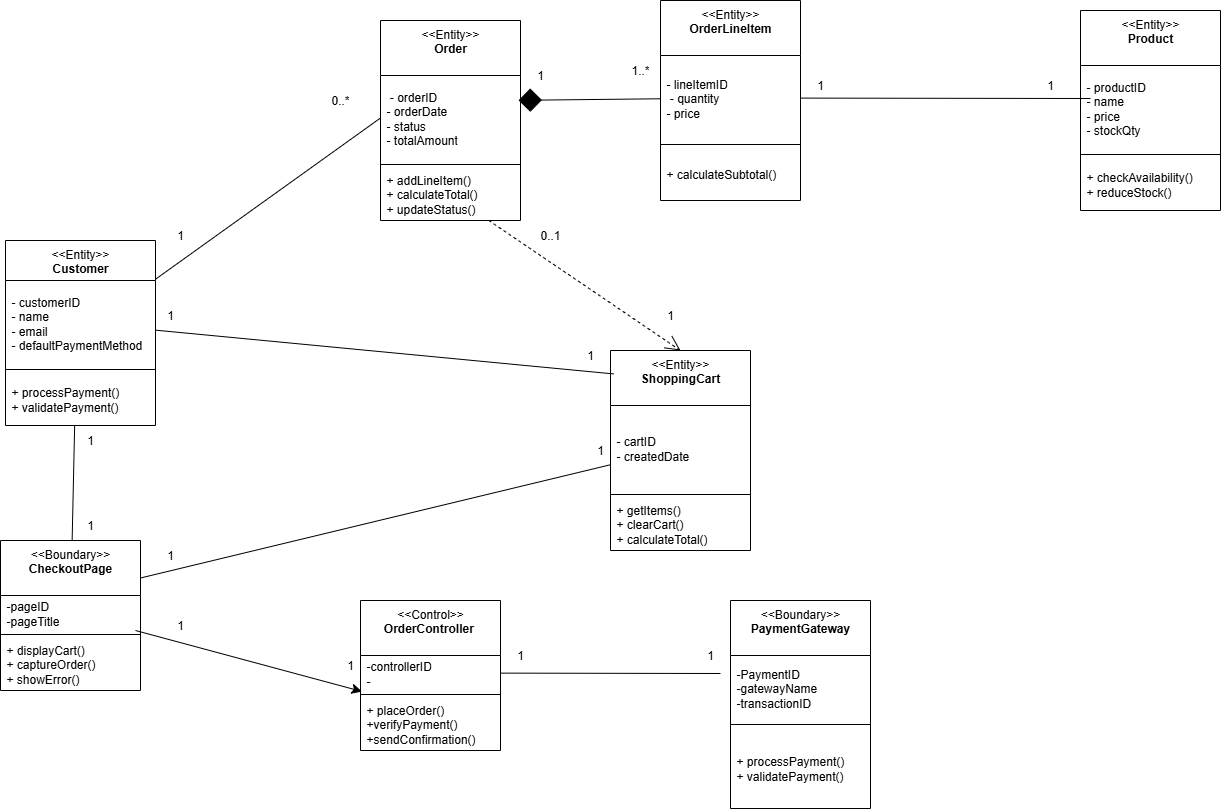

The diagram above was exported from draw.io. Its source (the exported page's mxGraphModel, read from the mxfile embedded in the PNG):
<mxGraphModel dx="1603" dy="945" grid="1" gridSize="10" guides="1" tooltips="1" connect="1" arrows="1" fold="1" page="1" pageScale="1" pageWidth="1100" pageHeight="850" math="0" shadow="0">
  <root>
    <mxCell id="0" />
    <mxCell id="1" parent="0" />
    <mxCell id="snofL6tCuyjJMRnqRNrH-5" value="&amp;lt;&amp;lt;Boundary&amp;gt;&amp;gt;&lt;br&gt;&lt;b&gt;CheckoutPage&lt;/b&gt;&lt;div&gt;&lt;br&gt;&lt;/div&gt;" style="swimlane;fontStyle=0;align=center;verticalAlign=top;childLayout=stackLayout;horizontal=1;startSize=55;horizontalStack=0;resizeParent=1;resizeParentMax=0;resizeLast=0;collapsible=0;marginBottom=0;html=1;whiteSpace=wrap;" parent="1" vertex="1">
      <mxGeometry x="120" y="590" width="140" height="150" as="geometry" />
    </mxCell>
    <mxCell id="snofL6tCuyjJMRnqRNrH-7" value="-pageID&lt;div&gt;-pageTitle&lt;/div&gt;" style="text;html=1;strokeColor=none;fillColor=none;align=left;verticalAlign=middle;spacingLeft=4;spacingRight=4;overflow=hidden;rotatable=0;points=[[0,0.5],[1,0.5]];portConstraint=eastwest;whiteSpace=wrap;" parent="snofL6tCuyjJMRnqRNrH-5" vertex="1">
      <mxGeometry y="55" width="140" height="35" as="geometry" />
    </mxCell>
    <mxCell id="snofL6tCuyjJMRnqRNrH-10" value="" style="line;strokeWidth=1;fillColor=none;align=left;verticalAlign=middle;spacingTop=-1;spacingLeft=3;spacingRight=3;rotatable=0;labelPosition=right;points=[];portConstraint=eastwest;" parent="snofL6tCuyjJMRnqRNrH-5" vertex="1">
      <mxGeometry y="90" width="140" height="8" as="geometry" />
    </mxCell>
    <mxCell id="snofL6tCuyjJMRnqRNrH-12" value="+ displayCart()&amp;nbsp;&lt;br&gt;+ captureOrder()&amp;nbsp;&lt;br&gt;+ showError()" style="text;html=1;strokeColor=none;fillColor=none;align=left;verticalAlign=middle;spacingLeft=4;spacingRight=4;overflow=hidden;rotatable=0;points=[[0,0.5],[1,0.5]];portConstraint=eastwest;whiteSpace=wrap;" parent="snofL6tCuyjJMRnqRNrH-5" vertex="1">
      <mxGeometry y="98" width="140" height="52" as="geometry" />
    </mxCell>
    <mxCell id="snofL6tCuyjJMRnqRNrH-13" value="&amp;lt;&amp;lt;Boundary&amp;gt;&amp;gt;&lt;br&gt;&lt;b&gt;PaymentGateway&lt;/b&gt;&lt;div&gt;&lt;br&gt;&lt;/div&gt;" style="swimlane;fontStyle=0;align=center;verticalAlign=top;childLayout=stackLayout;horizontal=1;startSize=55;horizontalStack=0;resizeParent=1;resizeParentMax=0;resizeLast=0;collapsible=0;marginBottom=0;html=1;whiteSpace=wrap;" parent="1" vertex="1">
      <mxGeometry x="850" y="650" width="140" height="208" as="geometry" />
    </mxCell>
    <mxCell id="snofL6tCuyjJMRnqRNrH-14" value="-PaymentID&lt;div&gt;-gatewayName&lt;div&gt;-transactionID&lt;/div&gt;&lt;/div&gt;" style="text;html=1;strokeColor=none;fillColor=none;align=left;verticalAlign=middle;spacingLeft=4;spacingRight=4;overflow=hidden;rotatable=0;points=[[0,0.5],[1,0.5]];portConstraint=eastwest;whiteSpace=wrap;" parent="snofL6tCuyjJMRnqRNrH-13" vertex="1">
      <mxGeometry y="55" width="140" height="65" as="geometry" />
    </mxCell>
    <mxCell id="snofL6tCuyjJMRnqRNrH-16" value="" style="line;strokeWidth=1;fillColor=none;align=left;verticalAlign=middle;spacingTop=-1;spacingLeft=3;spacingRight=3;rotatable=0;labelPosition=right;points=[];portConstraint=eastwest;" parent="snofL6tCuyjJMRnqRNrH-13" vertex="1">
      <mxGeometry y="120" width="140" height="8" as="geometry" />
    </mxCell>
    <mxCell id="snofL6tCuyjJMRnqRNrH-17" value="+ processPayment()&amp;nbsp;&amp;nbsp;&lt;div&gt;+ validatePayment()&lt;/div&gt;" style="text;html=1;strokeColor=none;fillColor=none;align=left;verticalAlign=middle;spacingLeft=4;spacingRight=4;overflow=hidden;rotatable=0;points=[[0,0.5],[1,0.5]];portConstraint=eastwest;whiteSpace=wrap;" parent="snofL6tCuyjJMRnqRNrH-13" vertex="1">
      <mxGeometry y="128" width="140" height="80" as="geometry" />
    </mxCell>
    <mxCell id="snofL6tCuyjJMRnqRNrH-18" value="&amp;lt;&amp;lt;Control&amp;gt;&amp;gt;&lt;br&gt;&lt;b&gt;OrderController&lt;/b&gt;&amp;nbsp;&lt;br&gt;&lt;div&gt;&lt;br&gt;&lt;/div&gt;" style="swimlane;fontStyle=0;align=center;verticalAlign=top;childLayout=stackLayout;horizontal=1;startSize=55;horizontalStack=0;resizeParent=1;resizeParentMax=0;resizeLast=0;collapsible=0;marginBottom=0;html=1;whiteSpace=wrap;" parent="1" vertex="1">
      <mxGeometry x="480" y="650" width="140" height="150" as="geometry" />
    </mxCell>
    <mxCell id="snofL6tCuyjJMRnqRNrH-19" value="-controllerID&lt;div&gt;-&lt;/div&gt;" style="text;html=1;strokeColor=none;fillColor=none;align=left;verticalAlign=middle;spacingLeft=4;spacingRight=4;overflow=hidden;rotatable=0;points=[[0,0.5],[1,0.5]];portConstraint=eastwest;whiteSpace=wrap;" parent="snofL6tCuyjJMRnqRNrH-18" vertex="1">
      <mxGeometry y="55" width="140" height="35" as="geometry" />
    </mxCell>
    <mxCell id="snofL6tCuyjJMRnqRNrH-21" value="" style="line;strokeWidth=1;fillColor=none;align=left;verticalAlign=middle;spacingTop=-1;spacingLeft=3;spacingRight=3;rotatable=0;labelPosition=right;points=[];portConstraint=eastwest;" parent="snofL6tCuyjJMRnqRNrH-18" vertex="1">
      <mxGeometry y="90" width="140" height="8" as="geometry" />
    </mxCell>
    <mxCell id="snofL6tCuyjJMRnqRNrH-22" value="+ placeOrder()&amp;nbsp; +verifyPayment()&amp;nbsp; +sendConfirmation()" style="text;html=1;strokeColor=none;fillColor=none;align=left;verticalAlign=middle;spacingLeft=4;spacingRight=4;overflow=hidden;rotatable=0;points=[[0,0.5],[1,0.5]];portConstraint=eastwest;whiteSpace=wrap;" parent="snofL6tCuyjJMRnqRNrH-18" vertex="1">
      <mxGeometry y="98" width="140" height="52" as="geometry" />
    </mxCell>
    <mxCell id="snofL6tCuyjJMRnqRNrH-47" style="edgeStyle=none;curved=1;rounded=0;orthogonalLoop=1;jettySize=auto;html=1;entryX=0;entryY=0.5;entryDx=0;entryDy=0;fontSize=12;startSize=8;endSize=8;endArrow=none;endFill=0;" parent="1" source="snofL6tCuyjJMRnqRNrH-23" target="snofL6tCuyjJMRnqRNrH-29" edge="1">
      <mxGeometry relative="1" as="geometry" />
    </mxCell>
    <mxCell id="snofL6tCuyjJMRnqRNrH-23" value="&amp;lt;&amp;lt;Entity&amp;gt;&amp;gt;&lt;br&gt;&lt;b&gt;Customer&lt;/b&gt;&lt;br&gt;&lt;div&gt;&lt;br&gt;&lt;/div&gt;" style="swimlane;fontStyle=0;align=center;verticalAlign=top;childLayout=stackLayout;horizontal=1;startSize=40;horizontalStack=0;resizeParent=1;resizeParentMax=0;resizeLast=0;collapsible=0;marginBottom=0;html=1;whiteSpace=wrap;" parent="1" vertex="1">
      <mxGeometry x="125" y="290" width="150" height="185" as="geometry" />
    </mxCell>
    <mxCell id="snofL6tCuyjJMRnqRNrH-24" value="- customerID&amp;nbsp;&lt;br&gt;- name&amp;nbsp;&lt;br&gt;- email&amp;nbsp;&lt;br&gt;- defaultPaymentMethod" style="text;html=1;strokeColor=none;fillColor=none;align=left;verticalAlign=middle;spacingLeft=4;spacingRight=4;overflow=hidden;rotatable=0;points=[[0,0.5],[1,0.5]];portConstraint=eastwest;whiteSpace=wrap;" parent="snofL6tCuyjJMRnqRNrH-23" vertex="1">
      <mxGeometry y="40" width="150" height="85" as="geometry" />
    </mxCell>
    <mxCell id="snofL6tCuyjJMRnqRNrH-26" value="" style="line;strokeWidth=1;fillColor=none;align=left;verticalAlign=middle;spacingTop=-1;spacingLeft=3;spacingRight=3;rotatable=0;labelPosition=right;points=[];portConstraint=eastwest;" parent="snofL6tCuyjJMRnqRNrH-23" vertex="1">
      <mxGeometry y="125" width="150" height="8" as="geometry" />
    </mxCell>
    <mxCell id="snofL6tCuyjJMRnqRNrH-27" value="+ processPayment()&amp;nbsp;&amp;nbsp;&lt;div&gt;+ validatePayment()&lt;/div&gt;" style="text;html=1;strokeColor=none;fillColor=none;align=left;verticalAlign=middle;spacingLeft=4;spacingRight=4;overflow=hidden;rotatable=0;points=[[0,0.5],[1,0.5]];portConstraint=eastwest;whiteSpace=wrap;" parent="snofL6tCuyjJMRnqRNrH-23" vertex="1">
      <mxGeometry y="133" width="150" height="52" as="geometry" />
    </mxCell>
    <mxCell id="snofL6tCuyjJMRnqRNrH-28" value="&amp;lt;&amp;lt;Entity&amp;gt;&amp;gt;&lt;br&gt;&lt;b&gt;Order&lt;/b&gt;&lt;br&gt;&lt;div&gt;&lt;br&gt;&lt;/div&gt;" style="swimlane;fontStyle=0;align=center;verticalAlign=top;childLayout=stackLayout;horizontal=1;startSize=55;horizontalStack=0;resizeParent=1;resizeParentMax=0;resizeLast=0;collapsible=0;marginBottom=0;html=1;whiteSpace=wrap;" parent="1" vertex="1">
      <mxGeometry x="500" y="70" width="140" height="200" as="geometry" />
    </mxCell>
    <mxCell id="snofL6tCuyjJMRnqRNrH-29" value="&amp;nbsp;- orderID&amp;nbsp;&lt;div&gt;- orderDate&amp;nbsp;&lt;/div&gt;&lt;div&gt;- status&amp;nbsp;&lt;/div&gt;&lt;div&gt;- totalAmount&lt;/div&gt;" style="text;html=1;strokeColor=none;fillColor=none;align=left;verticalAlign=middle;spacingLeft=4;spacingRight=4;overflow=hidden;rotatable=0;points=[[0,0.5],[1,0.5]];portConstraint=eastwest;whiteSpace=wrap;" parent="snofL6tCuyjJMRnqRNrH-28" vertex="1">
      <mxGeometry y="55" width="140" height="85" as="geometry" />
    </mxCell>
    <mxCell id="snofL6tCuyjJMRnqRNrH-30" value="" style="line;strokeWidth=1;fillColor=none;align=left;verticalAlign=middle;spacingTop=-1;spacingLeft=3;spacingRight=3;rotatable=0;labelPosition=right;points=[];portConstraint=eastwest;" parent="snofL6tCuyjJMRnqRNrH-28" vertex="1">
      <mxGeometry y="140" width="140" height="8" as="geometry" />
    </mxCell>
    <mxCell id="snofL6tCuyjJMRnqRNrH-31" value="+ addLineItem()&amp;nbsp;&lt;div&gt;+ calculateTotal()&amp;nbsp;&lt;div&gt;+ updateStatus()&lt;/div&gt;&lt;/div&gt;" style="text;html=1;strokeColor=none;fillColor=none;align=left;verticalAlign=middle;spacingLeft=4;spacingRight=4;overflow=hidden;rotatable=0;points=[[0,0.5],[1,0.5]];portConstraint=eastwest;whiteSpace=wrap;" parent="snofL6tCuyjJMRnqRNrH-28" vertex="1">
      <mxGeometry y="148" width="140" height="52" as="geometry" />
    </mxCell>
    <mxCell id="snofL6tCuyjJMRnqRNrH-32" value="&amp;lt;&amp;lt;Entity&amp;gt;&amp;gt;&lt;br&gt;&lt;b&gt;OrderLineItem&lt;/b&gt;&lt;br&gt;&lt;div&gt;&lt;br&gt;&lt;/div&gt;" style="swimlane;fontStyle=0;align=center;verticalAlign=top;childLayout=stackLayout;horizontal=1;startSize=55;horizontalStack=0;resizeParent=1;resizeParentMax=0;resizeLast=0;collapsible=0;marginBottom=0;html=1;whiteSpace=wrap;" parent="1" vertex="1">
      <mxGeometry x="780" y="50" width="140" height="200" as="geometry" />
    </mxCell>
    <mxCell id="snofL6tCuyjJMRnqRNrH-33" value="- lineItemID&lt;div&gt;&amp;nbsp;&lt;span style=&quot;background-color: transparent; color: light-dark(rgb(0, 0, 0), rgb(255, 255, 255));&quot;&gt;- quantity&amp;nbsp;&lt;/span&gt;&lt;/div&gt;&lt;div&gt;&lt;span style=&quot;background-color: transparent; color: light-dark(rgb(0, 0, 0), rgb(255, 255, 255));&quot;&gt;- price&lt;/span&gt;&lt;/div&gt;" style="text;html=1;strokeColor=none;fillColor=none;align=left;verticalAlign=middle;spacingLeft=4;spacingRight=4;overflow=hidden;rotatable=0;points=[[0,0.5],[1,0.5]];portConstraint=eastwest;whiteSpace=wrap;" parent="snofL6tCuyjJMRnqRNrH-32" vertex="1">
      <mxGeometry y="55" width="140" height="85" as="geometry" />
    </mxCell>
    <mxCell id="snofL6tCuyjJMRnqRNrH-34" value="" style="line;strokeWidth=1;fillColor=none;align=left;verticalAlign=middle;spacingTop=-1;spacingLeft=3;spacingRight=3;rotatable=0;labelPosition=right;points=[];portConstraint=eastwest;" parent="snofL6tCuyjJMRnqRNrH-32" vertex="1">
      <mxGeometry y="140" width="140" height="8" as="geometry" />
    </mxCell>
    <mxCell id="snofL6tCuyjJMRnqRNrH-35" value="+ calculateSubtotal()&amp;nbsp;" style="text;html=1;strokeColor=none;fillColor=none;align=left;verticalAlign=middle;spacingLeft=4;spacingRight=4;overflow=hidden;rotatable=0;points=[[0,0.5],[1,0.5]];portConstraint=eastwest;whiteSpace=wrap;" parent="snofL6tCuyjJMRnqRNrH-32" vertex="1">
      <mxGeometry y="148" width="140" height="52" as="geometry" />
    </mxCell>
    <mxCell id="snofL6tCuyjJMRnqRNrH-36" value="&amp;lt;&amp;lt;Entity&amp;gt;&amp;gt;&lt;br&gt;&lt;b&gt;ShoppingCart&lt;/b&gt;&lt;br&gt;&lt;div&gt;&lt;br&gt;&lt;/div&gt;" style="swimlane;fontStyle=0;align=center;verticalAlign=top;childLayout=stackLayout;horizontal=1;startSize=55;horizontalStack=0;resizeParent=1;resizeParentMax=0;resizeLast=0;collapsible=0;marginBottom=0;html=1;whiteSpace=wrap;" parent="1" vertex="1">
      <mxGeometry x="730" y="400" width="140" height="200" as="geometry" />
    </mxCell>
    <mxCell id="snofL6tCuyjJMRnqRNrH-37" value="- cartID&amp;nbsp;&lt;div&gt;- createdDate&amp;nbsp; &amp;nbsp; &amp;nbsp; &amp;nbsp; &amp;nbsp; &amp;nbsp;&amp;nbsp;&lt;/div&gt;" style="text;html=1;strokeColor=none;fillColor=none;align=left;verticalAlign=middle;spacingLeft=4;spacingRight=4;overflow=hidden;rotatable=0;points=[[0,0.5],[1,0.5]];portConstraint=eastwest;whiteSpace=wrap;" parent="snofL6tCuyjJMRnqRNrH-36" vertex="1">
      <mxGeometry y="55" width="140" height="85" as="geometry" />
    </mxCell>
    <mxCell id="snofL6tCuyjJMRnqRNrH-38" value="" style="line;strokeWidth=1;fillColor=none;align=left;verticalAlign=middle;spacingTop=-1;spacingLeft=3;spacingRight=3;rotatable=0;labelPosition=right;points=[];portConstraint=eastwest;" parent="snofL6tCuyjJMRnqRNrH-36" vertex="1">
      <mxGeometry y="140" width="140" height="8" as="geometry" />
    </mxCell>
    <mxCell id="snofL6tCuyjJMRnqRNrH-39" value="+ getItems()&amp;nbsp;&lt;div&gt;+ clearCart()&amp;nbsp;&lt;div&gt;+ calculateTotal()&lt;/div&gt;&lt;/div&gt;" style="text;html=1;strokeColor=none;fillColor=none;align=left;verticalAlign=middle;spacingLeft=4;spacingRight=4;overflow=hidden;rotatable=0;points=[[0,0.5],[1,0.5]];portConstraint=eastwest;whiteSpace=wrap;" parent="snofL6tCuyjJMRnqRNrH-36" vertex="1">
      <mxGeometry y="148" width="140" height="52" as="geometry" />
    </mxCell>
    <mxCell id="snofL6tCuyjJMRnqRNrH-40" value="&amp;lt;&amp;lt;Entity&amp;gt;&amp;gt;&lt;br&gt;&lt;b&gt;Product&lt;/b&gt;&lt;br&gt;&lt;div&gt;&lt;br&gt;&lt;/div&gt;" style="swimlane;fontStyle=0;align=center;verticalAlign=top;childLayout=stackLayout;horizontal=1;startSize=55;horizontalStack=0;resizeParent=1;resizeParentMax=0;resizeLast=0;collapsible=0;marginBottom=0;html=1;whiteSpace=wrap;" parent="1" vertex="1">
      <mxGeometry x="1200" y="60" width="140" height="200" as="geometry" />
    </mxCell>
    <mxCell id="snofL6tCuyjJMRnqRNrH-41" value="- productID&amp;nbsp;&lt;div&gt;- name&amp;nbsp;&lt;/div&gt;&lt;div&gt;- price&amp;nbsp;&lt;/div&gt;&lt;div&gt;- stockQty&lt;/div&gt;" style="text;html=1;strokeColor=none;fillColor=none;align=left;verticalAlign=middle;spacingLeft=4;spacingRight=4;overflow=hidden;rotatable=0;points=[[0,0.5],[1,0.5]];portConstraint=eastwest;whiteSpace=wrap;" parent="snofL6tCuyjJMRnqRNrH-40" vertex="1">
      <mxGeometry y="55" width="140" height="85" as="geometry" />
    </mxCell>
    <mxCell id="snofL6tCuyjJMRnqRNrH-42" value="" style="line;strokeWidth=1;fillColor=none;align=left;verticalAlign=middle;spacingTop=-1;spacingLeft=3;spacingRight=3;rotatable=0;labelPosition=right;points=[];portConstraint=eastwest;" parent="snofL6tCuyjJMRnqRNrH-40" vertex="1">
      <mxGeometry y="140" width="140" height="8" as="geometry" />
    </mxCell>
    <mxCell id="snofL6tCuyjJMRnqRNrH-43" value="+ checkAvailability()&amp;nbsp;&lt;br&gt;+ reduceStock()" style="text;html=1;strokeColor=none;fillColor=none;align=left;verticalAlign=middle;spacingLeft=4;spacingRight=4;overflow=hidden;rotatable=0;points=[[0,0.5],[1,0.5]];portConstraint=eastwest;whiteSpace=wrap;" parent="snofL6tCuyjJMRnqRNrH-40" vertex="1">
      <mxGeometry y="148" width="140" height="52" as="geometry" />
    </mxCell>
    <mxCell id="snofL6tCuyjJMRnqRNrH-48" value="" style="endArrow=none;html=1;rounded=0;fontSize=12;startSize=8;endSize=8;curved=1;entryX=0.461;entryY=1;entryDx=0;entryDy=0;entryPerimeter=0;endFill=0;" parent="1" source="snofL6tCuyjJMRnqRNrH-5" target="snofL6tCuyjJMRnqRNrH-27" edge="1">
      <mxGeometry width="50" height="50" relative="1" as="geometry">
        <mxPoint x="194" y="590" as="sourcePoint" />
        <mxPoint x="290" y="375" as="targetPoint" />
      </mxGeometry>
    </mxCell>
    <mxCell id="snofL6tCuyjJMRnqRNrH-50" style="edgeStyle=none;curved=1;rounded=0;orthogonalLoop=1;jettySize=auto;html=1;entryX=0.986;entryY=0.292;entryDx=0;entryDy=0;entryPerimeter=0;fontSize=12;startSize=8;endSize=21;endArrow=diamond;endFill=1;" parent="1" source="snofL6tCuyjJMRnqRNrH-33" target="snofL6tCuyjJMRnqRNrH-29" edge="1">
      <mxGeometry relative="1" as="geometry" />
    </mxCell>
    <mxCell id="snofL6tCuyjJMRnqRNrH-53" style="edgeStyle=none;curved=1;rounded=0;orthogonalLoop=1;jettySize=auto;html=1;entryX=0.021;entryY=0.117;entryDx=0;entryDy=0;entryPerimeter=0;fontSize=12;startSize=8;endSize=8;endArrow=none;endFill=0;" parent="1" source="snofL6tCuyjJMRnqRNrH-24" target="snofL6tCuyjJMRnqRNrH-36" edge="1">
      <mxGeometry relative="1" as="geometry" />
    </mxCell>
    <mxCell id="snofL6tCuyjJMRnqRNrH-54" style="edgeStyle=none;curved=1;rounded=0;orthogonalLoop=1;jettySize=auto;html=1;entryX=0.011;entryY=1.029;entryDx=0;entryDy=0;entryPerimeter=0;fontSize=12;startSize=8;endSize=8;" parent="1" source="snofL6tCuyjJMRnqRNrH-7" target="snofL6tCuyjJMRnqRNrH-19" edge="1">
      <mxGeometry relative="1" as="geometry" />
    </mxCell>
    <mxCell id="snofL6tCuyjJMRnqRNrH-55" style="edgeStyle=none;curved=1;rounded=0;orthogonalLoop=1;jettySize=auto;html=1;fontSize=12;startSize=8;endSize=8;endArrow=none;endFill=0;" parent="1" source="snofL6tCuyjJMRnqRNrH-19" edge="1">
      <mxGeometry relative="1" as="geometry">
        <mxPoint x="840" y="723" as="targetPoint" />
      </mxGeometry>
    </mxCell>
    <mxCell id="snofL6tCuyjJMRnqRNrH-56" style="edgeStyle=none;curved=1;rounded=0;orthogonalLoop=1;jettySize=auto;html=1;entryX=-0.005;entryY=0.699;entryDx=0;entryDy=0;entryPerimeter=0;fontSize=12;startSize=8;endSize=8;exitX=1;exitY=0.25;exitDx=0;exitDy=0;endArrow=none;endFill=0;" parent="1" source="snofL6tCuyjJMRnqRNrH-5" target="snofL6tCuyjJMRnqRNrH-37" edge="1">
      <mxGeometry relative="1" as="geometry" />
    </mxCell>
    <mxCell id="snofL6tCuyjJMRnqRNrH-58" style="edgeStyle=none;curved=1;rounded=0;orthogonalLoop=1;jettySize=auto;html=1;entryX=0.5;entryY=0;entryDx=0;entryDy=0;fontSize=12;startSize=8;endSize=13;dashed=1;endArrow=open;endFill=0;" parent="1" source="snofL6tCuyjJMRnqRNrH-31" target="snofL6tCuyjJMRnqRNrH-36" edge="1">
      <mxGeometry relative="1" as="geometry" />
    </mxCell>
    <mxCell id="snofL6tCuyjJMRnqRNrH-59" value="1" style="text;html=1;align=center;verticalAlign=middle;whiteSpace=wrap;rounded=0;" parent="1" vertex="1">
      <mxGeometry x="270" y="270" width="60" height="30" as="geometry" />
    </mxCell>
    <mxCell id="snofL6tCuyjJMRnqRNrH-61" value="0..*" style="text;html=1;align=center;verticalAlign=middle;whiteSpace=wrap;rounded=0;" parent="1" vertex="1">
      <mxGeometry x="430" y="135" width="60" height="30" as="geometry" />
    </mxCell>
    <mxCell id="snofL6tCuyjJMRnqRNrH-62" value="1" style="text;html=1;align=center;verticalAlign=middle;whiteSpace=wrap;rounded=0;" parent="1" vertex="1">
      <mxGeometry x="630" y="110" width="60" height="30" as="geometry" />
    </mxCell>
    <mxCell id="snofL6tCuyjJMRnqRNrH-63" value="1..*" style="text;html=1;align=center;verticalAlign=middle;whiteSpace=wrap;rounded=0;" parent="1" vertex="1">
      <mxGeometry x="730" y="105" width="60" height="30" as="geometry" />
    </mxCell>
    <mxCell id="snofL6tCuyjJMRnqRNrH-64" value="1" style="text;html=1;align=center;verticalAlign=middle;whiteSpace=wrap;rounded=0;" parent="1" vertex="1">
      <mxGeometry x="910" y="120" width="60" height="30" as="geometry" />
    </mxCell>
    <mxCell id="snofL6tCuyjJMRnqRNrH-65" value="1" style="text;html=1;align=center;verticalAlign=middle;whiteSpace=wrap;rounded=0;" parent="1" vertex="1">
      <mxGeometry x="1140" y="120" width="60" height="30" as="geometry" />
    </mxCell>
    <mxCell id="snofL6tCuyjJMRnqRNrH-68" value="1" style="text;html=1;align=center;verticalAlign=middle;whiteSpace=wrap;rounded=0;" parent="1" vertex="1">
      <mxGeometry x="260" y="350" width="60" height="30" as="geometry" />
    </mxCell>
    <mxCell id="snofL6tCuyjJMRnqRNrH-69" value="1" style="text;html=1;align=center;verticalAlign=middle;whiteSpace=wrap;rounded=0;" parent="1" vertex="1">
      <mxGeometry x="680" y="390" width="60" height="30" as="geometry" />
    </mxCell>
    <mxCell id="snofL6tCuyjJMRnqRNrH-70" value="1" style="text;html=1;align=center;verticalAlign=middle;whiteSpace=wrap;rounded=0;" parent="1" vertex="1">
      <mxGeometry x="440" y="700" width="60" height="30" as="geometry" />
    </mxCell>
    <mxCell id="snofL6tCuyjJMRnqRNrH-71" value="1" style="text;html=1;align=center;verticalAlign=middle;whiteSpace=wrap;rounded=0;" parent="1" vertex="1">
      <mxGeometry x="270" y="660" width="60" height="30" as="geometry" />
    </mxCell>
    <mxCell id="snofL6tCuyjJMRnqRNrH-72" value="1" style="text;html=1;align=center;verticalAlign=middle;whiteSpace=wrap;rounded=0;" parent="1" vertex="1">
      <mxGeometry x="610" y="690" width="60" height="30" as="geometry" />
    </mxCell>
    <mxCell id="snofL6tCuyjJMRnqRNrH-73" value="1" style="text;html=1;align=center;verticalAlign=middle;whiteSpace=wrap;rounded=0;" parent="1" vertex="1">
      <mxGeometry x="800" y="690" width="60" height="30" as="geometry" />
    </mxCell>
    <mxCell id="snofL6tCuyjJMRnqRNrH-74" style="edgeStyle=none;curved=1;rounded=0;orthogonalLoop=1;jettySize=auto;html=1;fontSize=12;startSize=8;endSize=22;endArrow=none;endFill=0;" parent="1" target="snofL6tCuyjJMRnqRNrH-33" edge="1">
      <mxGeometry relative="1" as="geometry">
        <mxPoint x="1210" y="148" as="sourcePoint" />
      </mxGeometry>
    </mxCell>
    <mxCell id="snofL6tCuyjJMRnqRNrH-75" value="1" style="text;html=1;align=center;verticalAlign=middle;whiteSpace=wrap;rounded=0;" parent="1" vertex="1">
      <mxGeometry x="760" y="350" width="60" height="30" as="geometry" />
    </mxCell>
    <mxCell id="snofL6tCuyjJMRnqRNrH-76" value="0..1" style="text;html=1;align=center;verticalAlign=middle;whiteSpace=wrap;rounded=0;" parent="1" vertex="1">
      <mxGeometry x="640" y="270" width="60" height="30" as="geometry" />
    </mxCell>
    <mxCell id="snofL6tCuyjJMRnqRNrH-77" value="1" style="text;html=1;align=center;verticalAlign=middle;whiteSpace=wrap;rounded=0;" parent="1" vertex="1">
      <mxGeometry x="260" y="590" width="60" height="30" as="geometry" />
    </mxCell>
    <mxCell id="snofL6tCuyjJMRnqRNrH-78" value="1" style="text;html=1;align=center;verticalAlign=middle;whiteSpace=wrap;rounded=0;" parent="1" vertex="1">
      <mxGeometry x="690" y="485" width="60" height="30" as="geometry" />
    </mxCell>
    <mxCell id="snofL6tCuyjJMRnqRNrH-79" value="1" style="text;html=1;align=center;verticalAlign=middle;whiteSpace=wrap;rounded=0;" parent="1" vertex="1">
      <mxGeometry x="180" y="475" width="60" height="30" as="geometry" />
    </mxCell>
    <mxCell id="snofL6tCuyjJMRnqRNrH-80" value="1" style="text;html=1;align=center;verticalAlign=middle;whiteSpace=wrap;rounded=0;" parent="1" vertex="1">
      <mxGeometry x="180" y="560" width="60" height="30" as="geometry" />
    </mxCell>
  </root>
</mxGraphModel>